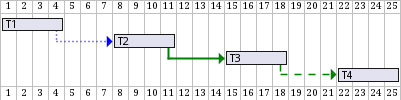

The diagram above was rendered by PlantUML. Its source (embedded in the PNG):
@startgantt
[T1] lasts 4 days
[T2] lasts 4 days and starts 3 days after [T1]'s end with blue dotted link
[T3] lasts 4 days and starts 3 days after [T2]'s end with green bold link
[T4] lasts 4 days and starts 3 days after [T3]'s end with green dashed link
@endgantt